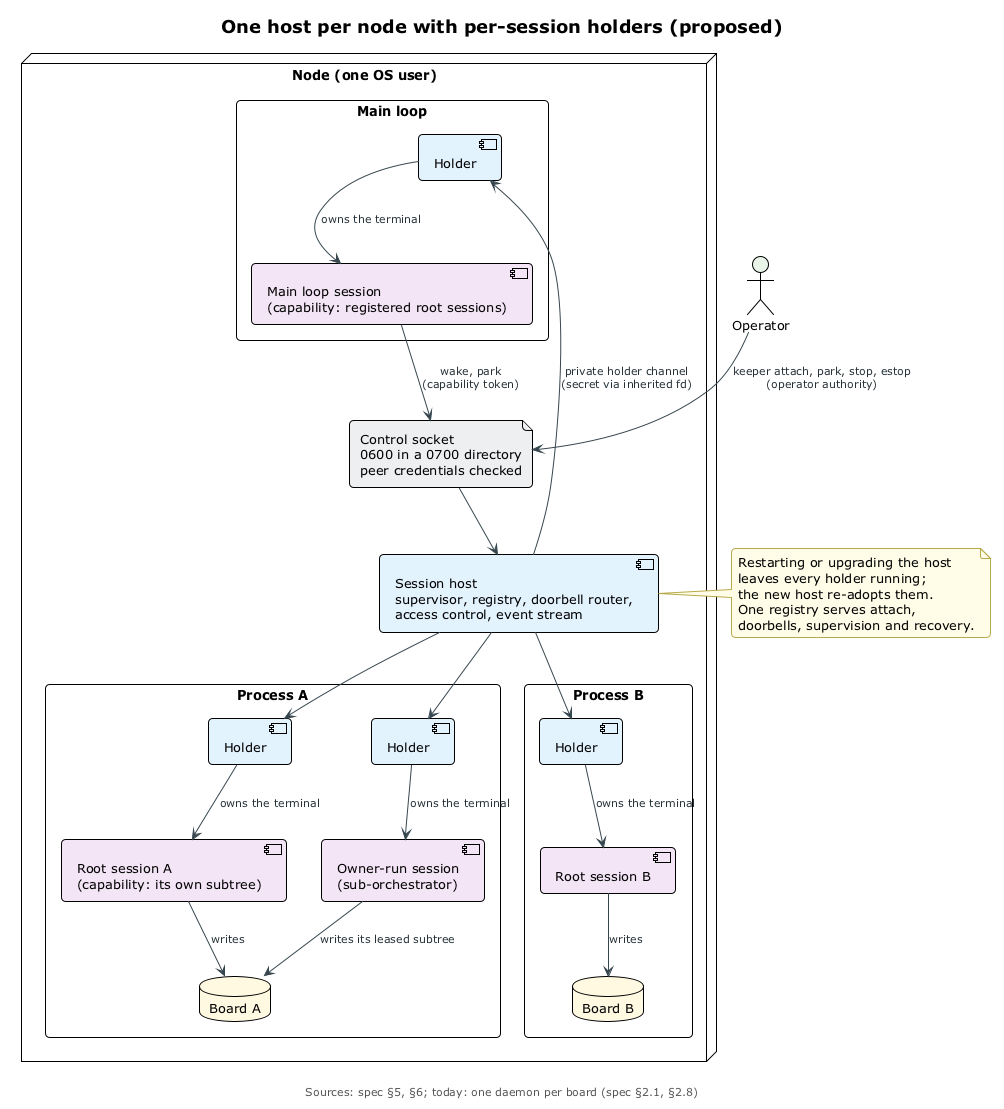

The diagram above was rendered by PlantUML. Its source (embedded in the PNG):
@startuml one-host-per-node
!include ../_includes/theme.puml

title One host per node with per-session holders (proposed)

actor "Operator" as OP $PERSON

node "Node (one OS user)" {
  component "Session host\nsupervisor, registry, doorbell router,\naccess control, event stream" as HOST $SERVICE
  file "Control socket\n0600 in a 0700 directory\npeer credentials checked" as SOCK $PRIVATE

  rectangle "Main loop" as ML {
    component "Holder" as H0 $SERVICE
    component "Main loop session\n(capability: registered root sessions)" as S0 $AGENT
  }
  rectangle "Process A" as PA {
    component "Holder" as H1 $SERVICE
    component "Root session A\n(capability: its own subtree)" as S1 $AGENT
    component "Holder" as H1b $SERVICE
    component "Owner-run session\n(sub-orchestrator)" as S1b $AGENT
    database "Board A" as B1 $COMMITTED
  }
  rectangle "Process B" as PB {
    component "Holder" as H2 $SERVICE
    component "Root session B" as S2 $AGENT
    database "Board B" as B2 $COMMITTED
  }
}

OP --> SOCK : keeper attach, park, stop, estop\n(operator authority)
S0 --> SOCK : wake, park\n(capability token)
SOCK --> HOST
HOST --> H0 : private holder channel\n(secret via inherited fd)
HOST --> H1
HOST --> H1b
HOST --> H2
H0 --> S0 : owns the terminal
H1 --> S1 : owns the terminal
H1b --> S1b : owns the terminal
H2 --> S2 : owns the terminal
S1 --> B1 : writes
S1b --> B1 : writes its leased subtree
S2 --> B2 : writes

note right of HOST
  Restarting or upgrading the host
  leaves every holder running;
  the new host re-adopts them.
  One registry serves attach,
  doorbells, supervision and recovery.
end note

caption Sources: spec §5, §6; today: one daemon per board (spec §2.1, §2.8)
@enduml